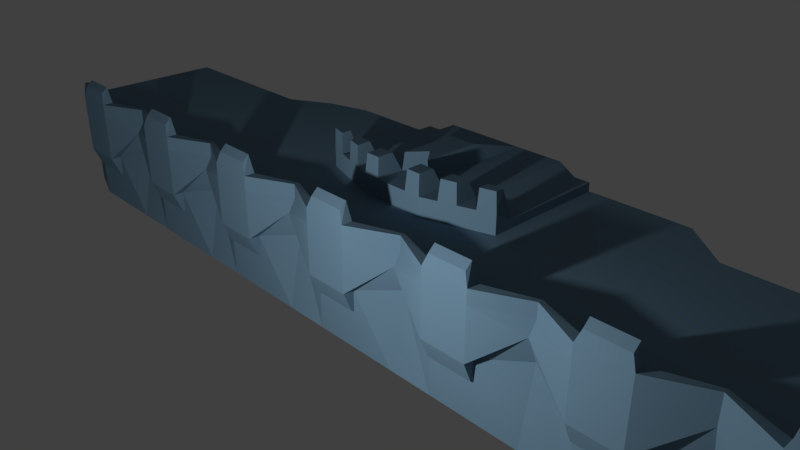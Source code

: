 # Source: wall_v1.blend  (saved by Blender 2.78.0; exported with 4.5.12 LTS)
import bpy
from mathutils import Matrix  # noqa: F401  (used for matrix-valued properties, if any)

bpy.ops.wm.read_factory_settings(use_empty=True)
scene = bpy.context.scene
scene.name = 'Scene'

# ---- collections
col_collection_1 = bpy.data.collections.new('Collection 1'); scene.collection.children.link(col_collection_1)

# ---- materials (node trees are filled in below, after node groups)
mat_material = bpy.data.materials.new('Material')
mat_material.alpha_threshold = 0.0
mat_material.use_transparent_shadow = False
mat_material.diffuse_color = (0.1475, 0.2515, 0.3424, 1.0)
mat_material.roughness = 0.5
mat_material.line_color = (0.0, 0.0, 0.0, 1.0)

# ---- material node trees

# ---- world
world_world = bpy.data.worlds.new('World'); scene.world = world_world
world_world.color = (0.05088, 0.05088, 0.05088)
world_world.use_sun_shadow = False
world_world.sun_shadow_jitter_overblur = 0.0
world_world.cycles.sampling_method = 'MANUAL'

# ---- cameras
cam_camera = bpy.data.cameras.new('Camera')
cam_camera.clip_end = 100.0
cam_camera.lens = 35.0
cam_camera.sensor_width = 32.0
cam_camera.sensor_height = 18.0
cam_camera.ortho_scale = 7.314
cam_camera.dof.focus_distance = 0.0
cam_camera.dof.aperture_fstop = 128.0

# ---- lights
light_lamp = bpy.data.lights.new('Lamp', 'POINT')
light_lamp.transmission_factor = 0.0
light_lamp.cutoff_distance = 30.0
light_lamp.energy = 456.0
light_lamp.shadow_buffer_clip_start = 1.001
light_lamp.shadow_soft_size = 0.1
light_lamp.shadow_maximum_resolution = 0.006
light_lamp.use_absolute_resolution = True

# ---- meshes
me_cube = bpy.data.meshes.new('Cube')
me_cube.from_pydata([(0.7382, 0.5745, -0.7667), (0.7382, -0.5745, -0.7667), (0.7382, 1.694, 0.7628), (0.7382, -0.5745, 0.7628), (0.6695, 0.5745, -0.7667), (0.6024, 0.5745, -0.7667), (0.5353, 0.5745, -0.7667), (0.4682, 0.5745, -0.7667), (0.4011, 0.5745, -0.7667), (0.334, 0.5745, -0.7667), (0.2669, 0.5745, -0.7667), (0.1998, 0.5745, -0.7667), (0.1327, 0.5745, -0.7667), (0.06555, 0.5745, -0.7667), (-0.00156, 0.5745, -0.7667), (-0.06867, 0.5745, -0.7667), (-0.1358, 0.5745, -0.7667), (-0.2029, 0.5745, -0.7667), (-0.27, 0.5745, -0.7667), (-0.3371, 0.5745, -0.7667), (-0.4042, 0.5745, -0.7667), (-0.4713, 0.5745, -0.7667), (-0.5384, 0.5745, -0.7667), (-0.6055, 0.5745, -0.7667), (-0.6726, 0.5745, -0.7667), (0.6695, -0.7973, -0.7667), (0.6024, -0.7973, -0.7667), (0.5353, -0.5745, -0.7667), (0.4682, -0.7973, -0.7667), (0.4011, -0.7973, -0.7667), (0.334, -0.7973, -0.7667), (0.2669, -0.7973, -0.7667), (0.1998, -0.7973, -0.7667), (0.1327, -0.7973, -0.7667), (0.06555, -0.7973, -0.7667), (-0.001561, -0.7973, -0.7667), (-0.06867, -0.7973, -0.7667), (-0.1358, -0.7973, -0.7667), (-0.2029, -0.7973, -0.7667), (-0.27, -0.7973, -0.7667), (-0.3371, -0.7973, -0.7667), (-0.4042, -0.7973, -0.7667), (-0.4713, -0.7973, -0.7667), (-0.5384, -0.7973, -0.7667), (-0.6055, -0.7973, -0.7667), (-0.6726, -0.5745, -0.7667), (0.6695, 1.694, 0.7628), (0.6024, 1.694, 0.7628), (0.5353, 1.694, 0.7628), (0.4682, 1.694, 0.7628), (0.4011, 1.694, 0.7628), (0.334, 2.225, 0.7628), (0.2669, 2.225, 0.7628), (0.1998, 2.225, 0.7628), (0.182, 2.213, 0.7628), (0.082, 2.213, 0.7628), (-0.01801, 2.213, 0.7628), (-0.118, 2.213, 0.7628), (-0.1358, 2.225, 0.7628), (-0.2029, 2.225, 0.7628), (-0.27, 2.225, 0.7628), (-0.3371, 2.048, 0.7628), (-0.4042, 1.694, 0.7628), (-0.4713, 1.694, 0.7628), (-0.5384, 1.694, 0.7628), (-0.6055, 1.694, 0.7628), (-0.6726, 1.694, 0.7628), (0.6695, -0.7973, 0.7628), (0.6024, -0.7973, 0.7628), (0.5353, -0.5745, 0.7628), (0.4682, -0.7973, 0.7628), (0.4011, -0.7973, 0.7628), (0.334, -0.5745, 0.7628), (0.2669, -0.7973, 0.7628), (0.1998, -0.7973, 0.7628), (0.1327, -0.5745, 0.7628), (0.06555, -0.7973, 0.7628), (-0.001561, -0.7973, 0.7628), (-0.06867, -0.5745, 0.7628), (-0.1358, -0.7973, 0.7628), (-0.2029, -0.7973, 0.7628), (-0.27, -0.5745, 0.7628), (-0.3371, -0.7973, 0.7628), (-0.4042, -0.7973, 0.7628), (-0.4713, -0.5745, 0.7628), (-0.5384, -0.7973, 0.7628), (-0.6055, -0.7973, 0.7628), (-0.6726, -0.5745, 0.7628), (0.7382, 0.5745, 0.2405), (0.7382, -0.5745, 0.2405), (0.6695, 0.5745, 0.2405), (0.6024, 0.5745, 0.2405), (0.5353, 0.5745, 0.2405), (0.4682, 0.5745, 0.2405), (0.4011, 0.5745, 0.2405), (0.334, 0.5745, 0.2405), (0.2669, 0.5745, 0.2405), (0.1998, 0.5745, 0.2405), (0.1327, 0.5745, 0.2405), (0.06555, 0.5745, 0.2405), (-0.00156, 0.5745, 0.2405), (-0.06867, 0.5745, 0.2405), (-0.1358, 0.5745, 0.2405), (-0.2029, 0.5745, 0.2405), (-0.27, 0.5745, 0.2405), (-0.3371, 0.5745, 0.2405), (-0.4042, 0.5745, 0.2405), (-0.4713, 0.5745, 0.2405), (-0.5384, 0.5745, 0.2405), (-0.6055, 0.5745, 0.2405), (-0.6726, 0.5745, 0.2405), (0.6695, -0.7973, 0.0555), (0.6024, -0.7973, 0.0555), (0.5353, -0.5745, 0.2405), (0.4682, -0.7973, 0.0555), (0.4011, -0.7973, 0.0555), (0.334, -0.5938, 0.2405), (0.2669, -0.7973, 0.0555), (0.1998, -0.7973, 0.0555), (0.1327, -0.5938, 0.2405), (0.06555, -0.7973, 0.0555), (-0.001561, -0.7973, 0.0555), (-0.06867, -0.5938, 0.2405), (-0.1358, -0.7973, 0.0555), (-0.2029, -0.7973, 0.0555), (-0.27, -0.5938, 0.2405), (-0.3371, -0.7973, 0.0555), (-0.4042, -0.7973, 0.0555), (-0.4713, -0.5938, 0.2405), (-0.5384, -0.7973, 0.0555), (-0.6055, -0.7973, 0.0555), (-0.6726, -0.5745, 0.2405), (0.7382, -0.6432, 0.2455), (0.7382, -0.6432, 0.7679), (-0.6726, -0.6432, 0.7679), (0.6695, -0.9526, 0.7679), (0.6024, -0.9526, 0.7679), (0.5353, -0.6432, 0.7679), (0.4682, -0.9526, 0.7679), (0.4011, -0.9526, 0.7679), (0.334, -0.6432, 0.7679), (0.2669, -0.9526, 0.7679), (0.1998, -0.9526, 0.7679), (0.1327, -0.6432, 0.7679), (0.06555, -0.9526, 0.7679), (-0.001561, -0.9526, 0.7679), (-0.06867, -0.6432, 0.7679), (-0.1358, -0.9526, 0.7679), (-0.2029, -0.9526, 0.7679), (-0.27, -0.6432, 0.7679), (-0.3371, -0.9526, 0.7679), (-0.4042, -0.9526, 0.7679), (-0.4713, -0.6432, 0.7679), (-0.5384, -0.9526, 0.7679), (-0.6055, -0.9526, 0.7679), (0.6695, -0.9526, 0.06052), (0.6024, -0.9526, 0.06052), (0.5353, -0.6432, 0.604), (0.4682, -0.9526, 0.06052), (0.4011, -0.9526, 0.06052), (0.334, -0.7491, 0.604), (0.2669, -0.9526, 0.06052), (0.1998, -0.9526, 0.06052), (0.1327, -0.7491, 0.604), (0.06555, -0.9526, 0.06052), (-0.001561, -0.9526, 0.06052), (-0.06867, -0.7491, 0.604), (-0.1358, -0.9526, 0.06052), (-0.2029, -0.9526, 0.06052), (-0.27, -0.7491, 0.604), (-0.3371, -0.9526, 0.06052), (-0.4042, -0.9526, 0.06052), (-0.4713, -0.7491, 0.604), (-0.5384, -0.9526, 0.06052), (-0.6055, -0.9526, 0.06052), (-0.6726, -0.6432, 0.604), (-0.3371, -0.7973, -0.2465), (-0.3371, -0.8343, -0.2209), (-0.4042, -0.7973, -0.2465), (-0.4042, -0.8343, -0.2209), (0.4682, -0.7973, -0.2465), (0.4682, -0.8343, -0.2209), (0.4011, -0.7973, -0.2465), (0.4011, -0.8343, -0.2209), (-0.6055, -0.8343, -0.2209), (-0.6055, -0.7973, -0.2465), (-0.5384, -0.7973, -0.2465), (-0.5384, -0.8343, -0.2209), (0.2669, -0.8343, -0.2209), (0.2669, -0.7973, -0.2465), (-0.1358, -0.7973, -0.2465), (-0.2029, -0.7973, -0.2465), (0.06555, -0.7973, -0.2465), (-0.001561, -0.7973, -0.2465), (0.1998, -0.7973, -0.2465), (0.6695, -0.7973, -0.2465), (0.6024, -0.7973, -0.2465), (-0.1358, -0.8343, -0.2209), (-0.2029, -0.8343, -0.2209), (0.06555, -0.8343, -0.2209), (-0.001561, -0.8343, -0.2209), (0.1998, -0.8343, -0.2209), (0.6695, -0.8343, -0.2209), (0.6024, -0.8343, -0.2209), (-0.6726, -0.5698, 0.9558), (0.7382, -0.5698, 0.9558), (0.6695, -0.7937, 0.9558), (0.6024, -0.7937, 0.9558), (0.5353, -0.5698, 0.9558), (0.4682, -0.7937, 0.9558), (0.4011, -0.7937, 0.9558), (0.334, -0.5698, 0.9558), (0.2669, -0.7937, 0.9558), (0.1998, -0.7937, 0.9558), (0.1327, -0.5698, 0.9558), (0.06555, -0.7937, 0.9558), (-0.001561, -0.7937, 0.9558), (-0.06867, -0.5698, 0.9558), (-0.1358, -0.7937, 0.9558), (-0.2029, -0.7937, 0.9558), (-0.27, -0.5698, 0.9558), (-0.3371, -0.7937, 0.9558), (-0.4042, -0.7937, 0.9558), (-0.4713, -0.5698, 0.9558), (-0.5384, -0.7937, 0.9558), (-0.6055, -0.7937, 0.9558), (0.1327, -0.6396, 0.9608), (0.1998, -0.949, 0.9608), (-0.6726, -0.6396, 0.9608), (0.2669, -0.949, 0.9608), (-0.6055, -0.949, 0.9608), (0.4011, -0.949, 0.9608), (0.334, -0.6396, 0.9608), (-0.4713, -0.6396, 0.9608), (-0.5384, -0.949, 0.9608), (0.7382, -0.6396, 0.9608), (0.6695, -0.949, 0.9608), (0.6024, -0.949, 0.9608), (0.5353, -0.6396, 0.9608), (0.4682, -0.949, 0.9608), (0.06555, -0.949, 0.9608), (-0.001561, -0.949, 0.9608), (-0.06867, -0.6396, 0.9608), (-0.1358, -0.949, 0.9608), (-0.2029, -0.949, 0.9608), (-0.27, -0.6396, 0.9608), (-0.3371, -0.949, 0.9608), (-0.4042, -0.949, 0.9608), (0.6632, -0.8211, 1.205), (0.6087, -0.8211, 1.205), (0.4619, -0.8211, 1.205), (0.4074, -0.8211, 1.205), (0.2605, -0.8211, 1.205), (0.2061, -0.8211, 1.205), (0.05922, -0.8211, 1.205), (0.004767, -0.8211, 1.205), (-0.1421, -0.8211, 1.205), (-0.1966, -0.8211, 1.205), (-0.3434, -0.8211, 1.205), (-0.3979, -0.8211, 1.205), (-0.5448, -0.8211, 1.205), (-0.5992, -0.8211, 1.205), (0.2061, -0.9141, 1.118), (0.2605, -0.9141, 1.118), (-0.5992, -0.9141, 1.118), (0.4074, -0.9141, 1.118), (-0.5448, -0.9141, 1.118), (0.6632, -0.9141, 1.118), (0.6087, -0.9141, 1.118), (0.4619, -0.9141, 1.118), (0.05922, -0.9141, 1.118), (0.004767, -0.9141, 1.118), (-0.1421, -0.9141, 1.118), (-0.1966, -0.9141, 1.118), (-0.3434, -0.9141, 1.118), (-0.3979, -0.9141, 1.118), (0.132, 2.213, 0.7628), (0.03199, 2.213, 0.7628), (-0.06801, 2.213, 0.7628), (0.0991, -0.6859, 0.7628), (0.03199, -0.7973, 0.7628), (-0.03511, -0.6859, 0.7628), (0.182, 0.4127, 0.7628), (0.082, 0.1098, 0.7628), (-0.01801, 0.1098, 0.7628), (-0.118, 0.4127, 0.7628), (-0.06801, 0.2589, 0.7628), (0.03199, 0.1098, 0.7628), (0.132, 0.2589, 0.7628), (0.182, 2.213, 0.8868), (0.082, 2.213, 1.031), (-0.01801, 2.213, 1.031), (-0.118, 2.213, 0.8868), (0.132, 2.213, 1.031), (0.03199, 2.213, 1.031), (-0.06801, 2.213, 1.031), (0.182, 0.4127, 1.031), (0.082, 0.1098, 1.031), (-0.01801, 0.1098, 1.031), (-0.118, 0.4127, 1.031), (-0.06801, 0.2589, 1.031), (0.03199, 0.1098, 1.031), (0.132, 0.2589, 1.031), (0.107, 2.213, 1.031), (0.006992, 2.213, 1.031), (-0.09301, 2.213, 0.8868), (0.157, 2.213, 0.8868), (0.057, 2.213, 1.031), (-0.04301, 2.213, 1.031), (0.182, 0.6706, 0.8868), (0.082, 0.5191, 1.031), (-0.01801, 0.5191, 1.031), (-0.118, 0.6706, 0.8868), (-0.06801, 0.5937, 1.031), (-0.04301, 0.1844, 1.031), (-0.09302, 0.3358, 1.031), (0.03199, 0.8037, 1.031), (0.05699, 0.1098, 1.031), (0.006991, 0.1098, 1.031), (0.132, 0.5937, 1.031), (0.157, 0.3358, 1.031), (0.107, 0.1844, 1.031), (0.107, 0.5564, 1.031), (0.157, 0.6321, 0.8868), (0.006992, 0.5191, 1.031), (0.05699, 0.5191, 1.031), (-0.09301, 0.6321, 0.8868), (-0.04301, 0.5564, 1.031), (0.1803, 0.5286, 1.314), (0.1803, 0.4106, 1.314), (0.08032, 0.365, 1.314), (0.08032, 0.1347, 1.314), (-0.01633, 0.365, 1.314), (-0.01633, 0.1347, 1.314), (-0.1163, 0.5286, 1.314), (-0.1163, 0.4106, 1.314), (-0.06634, 0.442, 1.314), (-0.06634, 0.267, 1.314), (0.05867, 0.1347, 1.314), (0.1303, 0.442, 1.314), (0.1303, 0.267, 1.314), (0.1587, 0.3535, 1.314), (0.1087, 0.2116, 1.314), (-0.04469, 0.2116, 1.314), (-0.09469, 0.3535, 1.314), (0.005316, 0.1347, 1.314), (0.1087, 0.4143, 1.314), (0.1587, 0.5, 1.314), (0.005316, 0.365, 1.314), (0.05867, 0.365, 1.314), (-0.09469, 0.5, 1.314), (-0.04469, 0.4143, 1.314), (0.0531, 1.355, 1.291), (0.03199, 1.355, 1.291), (0.01089, 1.355, 1.291), (0.03199, 0.7688, 1.291), (0.01089, 0.5286, 1.291), (0.0531, 0.5286, 1.291)], [], [(88, 2, 3, 89), (125, 124, 168, 169), (88, 0, 4, 90), (90, 4, 5, 91), (91, 5, 6, 92), (92, 6, 7, 93), (93, 7, 8, 94), (94, 8, 9, 95), (95, 9, 10, 96), (96, 10, 11, 97), (97, 11, 12, 98), (98, 12, 13, 99), (99, 13, 14, 100), (100, 14, 15, 101), (101, 15, 16, 102), (102, 16, 17, 103), (103, 17, 18, 104), (104, 18, 19, 105), (105, 19, 20, 106), (106, 20, 21, 107), (107, 21, 22, 108), (108, 22, 23, 109), (109, 23, 24, 110), (89, 3, 133, 132), (167, 168, 198, 197), (148, 147, 243, 244), (126, 125, 169, 170), (113, 112, 156, 157), (175, 134, 87, 131), (127, 126, 176, 178), (114, 113, 157, 158), (77, 281, 78, 217, 216), (147, 146, 242, 243), (128, 127, 171, 172), (155, 156, 203, 202), (76, 280, 77, 216, 215), (146, 145, 241, 242), (129, 128, 172, 173), (116, 115, 159, 160), (75, 279, 76, 215, 214), (145, 144, 240, 241), (115, 114, 180, 182), (117, 116, 160, 161), (2, 46, 67, 3), (46, 47, 68, 67), (47, 48, 69, 68), (48, 49, 70, 69), (49, 50, 71, 70), (50, 51, 72, 71), (51, 52, 73, 72), (52, 53, 74, 73), (53, 54, 282, 75, 74), (288, 283, 76, 279), (287, 284, 77, 280), (286, 285, 78, 281), (57, 58, 79, 78, 285), (58, 59, 80, 79), (59, 60, 81, 80), (60, 61, 82, 81), (61, 62, 83, 82), (62, 63, 84, 83), (63, 64, 85, 84), (64, 65, 86, 85), (65, 66, 87, 86), (0, 1, 25, 4), (4, 25, 26, 5), (5, 26, 27, 6), (6, 27, 28, 7), (7, 28, 29, 8), (8, 29, 30, 9), (9, 30, 31, 10), (10, 31, 32, 11), (11, 32, 33, 12), (12, 33, 34, 13), (13, 34, 35, 14), (14, 35, 36, 15), (15, 36, 37, 16), (16, 37, 38, 17), (17, 38, 39, 18), (18, 39, 40, 19), (19, 40, 41, 20), (20, 41, 42, 21), (21, 42, 43, 22), (22, 43, 44, 23), (23, 44, 45, 24), (44, 130, 131, 45), (43, 129, 130, 44), (42, 128, 129, 43), (41, 127, 128, 42), (40, 126, 127, 41), (39, 125, 126, 40), (38, 124, 125, 39), (37, 123, 124, 38), (36, 122, 123, 37), (35, 121, 122, 36), (34, 120, 121, 35), (33, 119, 120, 34), (32, 118, 119, 33), (31, 117, 118, 32), (30, 116, 117, 31), (29, 115, 116, 30), (28, 114, 115, 29), (27, 113, 114, 28), (26, 112, 113, 27), (25, 111, 112, 26), (1, 89, 111, 25), (65, 109, 110, 66), (64, 108, 109, 65), (63, 107, 108, 64), (62, 106, 107, 63), (61, 105, 106, 62), (60, 104, 105, 61), (59, 103, 104, 60), (58, 102, 103, 59), (57, 101, 102, 58), (56, 100, 101, 57, 278), (55, 99, 100, 56, 277), (54, 98, 99, 55, 276), (53, 97, 98, 54), (52, 96, 97, 53), (51, 95, 96, 52), (50, 94, 95, 51), (49, 93, 94, 50), (48, 92, 93, 49), (47, 91, 92, 48), (46, 90, 91, 47), (2, 88, 90, 46), (0, 88, 89, 1), (110, 24, 45, 131, 87, 66), (132, 133, 135, 155), (155, 135, 136, 156), (156, 136, 137, 157), (157, 137, 138, 158), (158, 138, 139, 159), (159, 139, 140, 160), (160, 140, 141, 161), (161, 141, 142, 162), (162, 142, 143, 163), (163, 143, 144, 164), (164, 144, 145, 165), (165, 145, 146, 166), (166, 146, 147, 167), (167, 147, 148, 168), (168, 148, 149, 169), (169, 149, 150, 170), (170, 150, 151, 171), (171, 151, 152, 172), (172, 152, 153, 173), (173, 153, 154, 174), (174, 154, 134, 175), (74, 75, 214, 213), (111, 89, 132, 155), (170, 171, 179, 177), (144, 143, 226, 240), (123, 122, 166, 167), (73, 74, 213, 212), (122, 121, 165, 166), (143, 142, 227, 226), (86, 87, 204, 225), (130, 129, 186, 185), (72, 73, 212, 211), (142, 141, 229, 227), (120, 119, 163, 164), (85, 86, 225, 224), (134, 154, 230, 228), (119, 118, 162, 163), (71, 72, 211, 210), (141, 140, 232, 229), (162, 118, 194, 201), (131, 130, 174, 175), (84, 85, 224, 223), (154, 153, 234, 230), (196, 195, 202, 203), (178, 176, 177, 179), (182, 180, 181, 183), (185, 186, 187, 184), (191, 190, 197, 198), (193, 192, 199, 200), (194, 189, 188, 201), (159, 115, 182, 183), (165, 121, 193, 200), (112, 111, 195, 196), (156, 112, 196, 203), (126, 170, 177, 176), (124, 123, 190, 191), (164, 165, 200, 199), (120, 164, 199, 192), (111, 155, 202, 195), (174, 130, 185, 184), (121, 120, 192, 193), (161, 162, 201, 188), (129, 173, 187, 186), (117, 161, 188, 189), (173, 174, 184, 187), (168, 124, 191, 198), (171, 127, 178, 179), (118, 117, 189, 194), (158, 159, 183, 181), (123, 167, 197, 190), (114, 158, 181, 180), (214, 215, 240, 226), (213, 214, 226, 227), (230, 234, 266, 264), (225, 204, 228, 230), (211, 212, 229, 232), (213, 227, 262, 253), (210, 211, 232, 231), (223, 224, 234, 233), (246, 221, 258, 274), (216, 217, 242, 241), (217, 218, 243, 242), (231, 239, 269, 265), (205, 206, 236, 235), (219, 220, 245, 244), (207, 237, 268, 249), (220, 221, 246, 245), (207, 208, 238, 237), (87, 134, 228, 204), (212, 213, 253, 252), (208, 209, 239, 238), (222, 223, 233, 247), (247, 246, 274, 275), (78, 79, 218, 217), (135, 133, 235, 236), (149, 148, 244, 245), (79, 80, 219, 218), (133, 3, 205, 235), (136, 135, 236, 237), (3, 67, 206, 205), (150, 149, 245, 246), (80, 81, 220, 219), (137, 136, 237, 238), (67, 68, 207, 206), (151, 150, 246, 247), (81, 82, 221, 220), (138, 137, 238, 239), (68, 69, 208, 207), (152, 151, 247, 233), (82, 83, 222, 221), (139, 138, 239, 231), (69, 70, 209, 208), (153, 152, 233, 234), (83, 84, 223, 222), (140, 139, 231, 232), (70, 71, 210, 209), (252, 253, 262, 263), (260, 261, 264, 266), (254, 255, 271, 270), (256, 257, 273, 272), (248, 249, 268, 267), (258, 259, 275, 274), (250, 251, 265, 269), (215, 216, 255, 254), (222, 247, 275, 259), (229, 212, 252, 263), (227, 229, 263, 262), (239, 209, 250, 269), (225, 230, 264, 261), (240, 215, 254, 270), (210, 231, 265, 251), (218, 219, 257, 256), (216, 241, 271, 255), (241, 240, 270, 271), (206, 207, 249, 248), (234, 224, 260, 266), (221, 222, 259, 258), (243, 218, 256, 272), (244, 243, 272, 273), (209, 210, 251, 250), (219, 244, 273, 257), (237, 236, 267, 268), (236, 206, 248, 267), (224, 225, 261, 260), (284, 286, 281, 77), (284, 287, 301, 318, 298), (56, 278, 295, 308, 291), (283, 287, 280, 76), (57, 285, 299, 312, 292), (287, 283, 297, 317, 301), (282, 288, 279, 75), (55, 277, 294, 307, 290), (54, 276, 293, 306, 289), (309, 323, 347, 328), (311, 298, 333, 332), (325, 316, 301, 317), (314, 327, 351, 343), (323, 319, 302, 320), (322, 310, 297, 321), (276, 55, 290, 303, 293), (286, 284, 298, 314, 300), (277, 56, 291, 304, 294), (288, 282, 296, 320, 302), (285, 286, 300, 315, 299), (278, 57, 292, 305, 295), (282, 54, 289, 309, 296), (283, 288, 302, 321, 297), (325, 317, 338, 349), (293, 303, 322, 319), (303, 290, 310, 322), (297, 310, 330, 331), (289, 306, 323, 309), (306, 293, 319, 323), (316, 324, 318, 301), (324, 316, 355, 356), (304, 291, 311, 324), (326, 312, 334, 350), (290, 307, 325, 310), (307, 294, 353, 352), (313, 326, 315, 300), (295, 305, 326, 313), (305, 292, 312, 326), (311, 327, 314, 298), (291, 308, 327, 311), (308, 295, 313, 327), (351, 336, 337, 343), (350, 334, 335, 344), (348, 332, 333, 345), (339, 346, 342, 340), (328, 347, 341, 329), (330, 349, 338, 331), (302, 319, 339, 340), (312, 299, 335, 334), (310, 325, 349, 330), (300, 314, 343, 337), (320, 296, 329, 341), (313, 300, 337, 336), (322, 321, 342, 346), (299, 315, 344, 335), (318, 324, 348, 345), (321, 302, 340, 342), (327, 313, 336, 351), (315, 326, 350, 344), (319, 322, 346, 339), (296, 309, 328, 329), (298, 318, 345, 333), (324, 311, 332, 348), (323, 320, 341, 347), (317, 297, 331, 338), (353, 354, 356, 355), (352, 353, 355, 357), (316, 325, 357, 355), (294, 304, 354, 353), (325, 307, 352, 357), (304, 324, 356, 354)])
me_cube.materials.append(mat_material)
me_cube.use_remesh_preserve_volume = False
me_cube.use_remesh_preserve_attributes = False
me_cube.use_mirror_vertex_groups = False
me_cube.update()

# ---- objects
ob_cube = bpy.data.objects.new('Cube', me_cube)
ob_lamp = bpy.data.objects.new('Lamp', light_lamp)
ob_camera = bpy.data.objects.new('Camera', cam_camera)

# ---- transforms, parenting, visibility, modifiers, constraints
ob_cube.location = (0.0, 0.0, 0.0)
ob_cube.scale = (9.527, 1.0, 1.0)
ob_cube.lock_rotations_4d = False
ob_cube.empty_display_type = 'ARROWS'
ob_cube.lineart.crease_threshold = 0.0
ob_lamp.location = (1.863, -4.51, 1.766)
ob_lamp.rotation_euler = (0.6503, 0.05522, 1.866)
ob_lamp.lock_rotations_4d = False
ob_lamp.empty_display_type = 'ARROWS'
ob_lamp.color = (0.0, 0.0, 0.0, 0.0)
ob_lamp.lineart.crease_threshold = 0.0
ob_camera.location = (7.481, -6.508, 5.344)
ob_camera.rotation_euler = (1.109, 0.0, 0.8149)
ob_camera.lock_rotations_4d = False
ob_camera.empty_display_type = 'ARROWS'
ob_camera.color = (0.0, 0.0, 0.0, 0.0)
ob_camera.display_type = 'WIRE'
ob_camera.lineart.crease_threshold = 0.0

# ---- collection membership
col_collection_1.objects.link(ob_cube)
col_collection_1.objects.link(ob_lamp)
col_collection_1.objects.link(ob_camera)

# ---- scene / render settings (as saved in the file)
scene.camera = ob_camera
scene.frame_start = 1; scene.frame_end = 250; scene.frame_set(1)
scene.render.engine = 'BLENDER_EEVEE_NEXT'
scene.render.resolution_percentage = 50
scene.render.dither_intensity = 0.0
scene.cycles.use_denoising = False
scene.cycles.samples = 128
scene.cycles.sampling_pattern = 'TABULATED_SOBOL'
scene.cycles.light_sampling_threshold = 0.0
scene.cycles.use_adaptive_sampling = False
scene.cycles.use_light_tree = False
scene.cycles.blur_glossy = 0.0
scene.cycles.sample_clamp_indirect = 0.0
scene.view_settings.view_transform = 'Standard'
bpy.context.view_layer.update()
